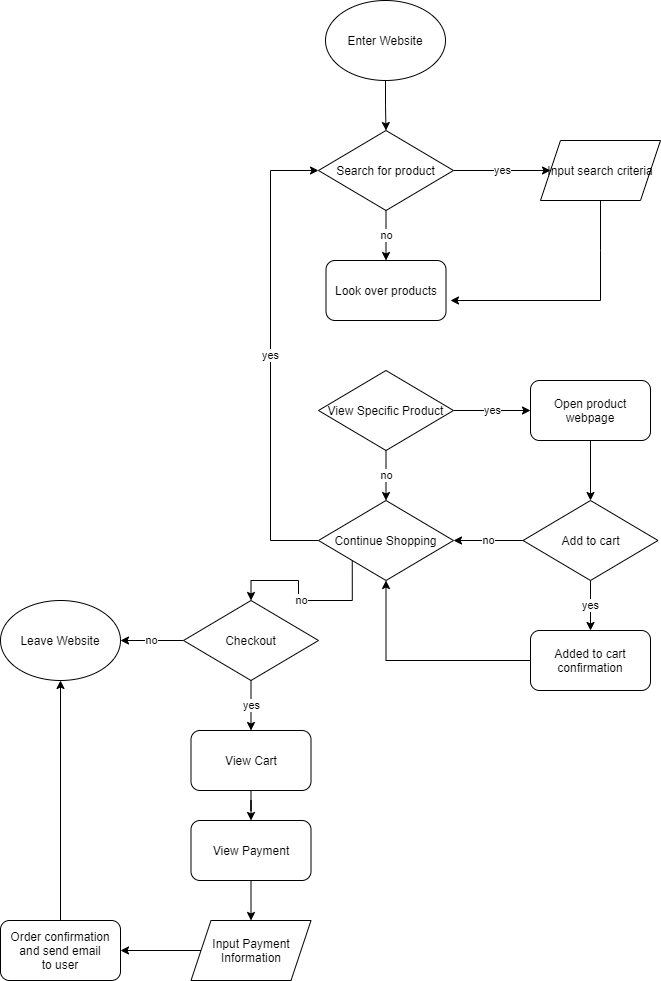

The diagram above was exported from draw.io. Its source (the exported page's mxGraphModel, read from the mxfile embedded in the PNG):
<mxGraphModel dx="1712" dy="902" grid="1" gridSize="10" guides="1" tooltips="1" connect="1" arrows="1" fold="1" page="1" pageScale="1" pageWidth="850" pageHeight="1100" math="0" shadow="0">
  <root>
    <mxCell id="0" />
    <mxCell id="1" parent="0" />
    <mxCell id="6" style="edgeStyle=orthogonalEdgeStyle;rounded=0;orthogonalLoop=1;jettySize=auto;html=1;exitX=0.5;exitY=1;exitDx=0;exitDy=0;entryX=0.5;entryY=0;entryDx=0;entryDy=0;" edge="1" parent="1" source="2" target="4">
      <mxGeometry relative="1" as="geometry" />
    </mxCell>
    <mxCell id="2" value="Enter Website" style="ellipse;whiteSpace=wrap;html=1;" vertex="1" parent="1">
      <mxGeometry x="365" y="20" width="120" height="80" as="geometry" />
    </mxCell>
    <mxCell id="3" value="Look over products" style="rounded=1;whiteSpace=wrap;html=1;" vertex="1" parent="1">
      <mxGeometry x="365.5" y="280" width="120" height="60" as="geometry" />
    </mxCell>
    <mxCell id="5" value="no" style="edgeStyle=orthogonalEdgeStyle;rounded=0;orthogonalLoop=1;jettySize=auto;html=1;exitX=0.5;exitY=1;exitDx=0;exitDy=0;" edge="1" parent="1" source="4" target="3">
      <mxGeometry relative="1" as="geometry" />
    </mxCell>
    <mxCell id="8" value="yes" style="edgeStyle=orthogonalEdgeStyle;rounded=0;orthogonalLoop=1;jettySize=auto;html=1;" edge="1" parent="1" source="4" target="7">
      <mxGeometry relative="1" as="geometry" />
    </mxCell>
    <mxCell id="4" value="Search for product" style="rhombus;whiteSpace=wrap;html=1;" vertex="1" parent="1">
      <mxGeometry x="358" y="150" width="135" height="80" as="geometry" />
    </mxCell>
    <mxCell id="9" style="edgeStyle=orthogonalEdgeStyle;rounded=0;orthogonalLoop=1;jettySize=auto;html=1;" edge="1" parent="1" source="7">
      <mxGeometry relative="1" as="geometry">
        <mxPoint x="490" y="320" as="targetPoint" />
        <Array as="points">
          <mxPoint x="640" y="270" />
          <mxPoint x="640" y="270" />
        </Array>
      </mxGeometry>
    </mxCell>
    <mxCell id="7" value="Input search criteria" style="shape=parallelogram;perimeter=parallelogramPerimeter;whiteSpace=wrap;html=1;fixedSize=1;" vertex="1" parent="1">
      <mxGeometry x="580" y="160" width="120" height="60" as="geometry" />
    </mxCell>
    <mxCell id="18" value="yes" style="edgeStyle=orthogonalEdgeStyle;rounded=0;orthogonalLoop=1;jettySize=auto;html=1;exitX=1;exitY=0.5;exitDx=0;exitDy=0;entryX=0;entryY=0.5;entryDx=0;entryDy=0;" edge="1" parent="1" source="12" target="13">
      <mxGeometry relative="1" as="geometry" />
    </mxCell>
    <mxCell id="19" value="no" style="edgeStyle=orthogonalEdgeStyle;rounded=0;orthogonalLoop=1;jettySize=auto;html=1;exitX=0.5;exitY=1;exitDx=0;exitDy=0;entryX=0.5;entryY=0;entryDx=0;entryDy=0;" edge="1" parent="1" source="12" target="15">
      <mxGeometry relative="1" as="geometry" />
    </mxCell>
    <mxCell id="12" value="View Specific Product" style="rhombus;whiteSpace=wrap;html=1;" vertex="1" parent="1">
      <mxGeometry x="358" y="390" width="135" height="80" as="geometry" />
    </mxCell>
    <mxCell id="20" style="edgeStyle=orthogonalEdgeStyle;rounded=0;orthogonalLoop=1;jettySize=auto;html=1;entryX=0.5;entryY=0;entryDx=0;entryDy=0;" edge="1" parent="1" source="13" target="16">
      <mxGeometry relative="1" as="geometry" />
    </mxCell>
    <mxCell id="13" value="Open product webpage" style="rounded=1;whiteSpace=wrap;html=1;" vertex="1" parent="1">
      <mxGeometry x="570" y="400" width="120" height="60" as="geometry" />
    </mxCell>
    <mxCell id="29" value="yes" style="edgeStyle=orthogonalEdgeStyle;rounded=0;orthogonalLoop=1;jettySize=auto;html=1;entryX=0;entryY=0.5;entryDx=0;entryDy=0;" edge="1" parent="1" source="15" target="4">
      <mxGeometry relative="1" as="geometry">
        <mxPoint x="350" y="190" as="targetPoint" />
        <Array as="points">
          <mxPoint x="310" y="560" />
          <mxPoint x="310" y="190" />
        </Array>
      </mxGeometry>
    </mxCell>
    <mxCell id="31" value="no" style="edgeStyle=orthogonalEdgeStyle;rounded=0;orthogonalLoop=1;jettySize=auto;html=1;exitX=0;exitY=1;exitDx=0;exitDy=0;" edge="1" parent="1" source="15" target="30">
      <mxGeometry relative="1" as="geometry" />
    </mxCell>
    <mxCell id="15" value="Continue Shopping" style="rhombus;whiteSpace=wrap;html=1;" vertex="1" parent="1">
      <mxGeometry x="358" y="520" width="135" height="80" as="geometry" />
    </mxCell>
    <mxCell id="17" value="no" style="edgeStyle=orthogonalEdgeStyle;rounded=0;orthogonalLoop=1;jettySize=auto;html=1;entryX=1;entryY=0.5;entryDx=0;entryDy=0;" edge="1" parent="1" source="16" target="15">
      <mxGeometry relative="1" as="geometry" />
    </mxCell>
    <mxCell id="25" value="yes" style="edgeStyle=orthogonalEdgeStyle;rounded=0;orthogonalLoop=1;jettySize=auto;html=1;entryX=0.5;entryY=0;entryDx=0;entryDy=0;" edge="1" parent="1" source="16" target="21">
      <mxGeometry relative="1" as="geometry" />
    </mxCell>
    <mxCell id="16" value="Add to cart" style="rhombus;whiteSpace=wrap;html=1;" vertex="1" parent="1">
      <mxGeometry x="562.5" y="520" width="135" height="80" as="geometry" />
    </mxCell>
    <mxCell id="26" style="edgeStyle=orthogonalEdgeStyle;rounded=0;orthogonalLoop=1;jettySize=auto;html=1;entryX=0.5;entryY=1;entryDx=0;entryDy=0;" edge="1" parent="1" source="21" target="15">
      <mxGeometry relative="1" as="geometry">
        <mxPoint x="420" y="680" as="targetPoint" />
      </mxGeometry>
    </mxCell>
    <mxCell id="21" value="Added to cart&lt;br&gt;confirmation" style="rounded=1;whiteSpace=wrap;html=1;" vertex="1" parent="1">
      <mxGeometry x="570" y="650" width="120" height="60" as="geometry" />
    </mxCell>
    <mxCell id="33" value="no" style="edgeStyle=orthogonalEdgeStyle;rounded=0;orthogonalLoop=1;jettySize=auto;html=1;entryX=1;entryY=0.5;entryDx=0;entryDy=0;" edge="1" parent="1" source="30" target="32">
      <mxGeometry relative="1" as="geometry" />
    </mxCell>
    <mxCell id="44" value="yes" style="edgeStyle=orthogonalEdgeStyle;rounded=0;orthogonalLoop=1;jettySize=auto;html=1;" edge="1" parent="1" source="30" target="34">
      <mxGeometry relative="1" as="geometry" />
    </mxCell>
    <mxCell id="30" value="Checkout" style="rhombus;whiteSpace=wrap;html=1;" vertex="1" parent="1">
      <mxGeometry x="223" y="620" width="135" height="80" as="geometry" />
    </mxCell>
    <mxCell id="32" value="Leave Website" style="ellipse;whiteSpace=wrap;html=1;" vertex="1" parent="1">
      <mxGeometry x="40" y="620" width="120" height="80" as="geometry" />
    </mxCell>
    <mxCell id="43" style="edgeStyle=orthogonalEdgeStyle;rounded=0;orthogonalLoop=1;jettySize=auto;html=1;" edge="1" parent="1" source="34" target="35">
      <mxGeometry relative="1" as="geometry" />
    </mxCell>
    <mxCell id="34" value="View Cart" style="rounded=1;whiteSpace=wrap;html=1;" vertex="1" parent="1">
      <mxGeometry x="230.5" y="750" width="120" height="60" as="geometry" />
    </mxCell>
    <mxCell id="42" style="edgeStyle=orthogonalEdgeStyle;rounded=0;orthogonalLoop=1;jettySize=auto;html=1;" edge="1" parent="1" source="35" target="36">
      <mxGeometry relative="1" as="geometry" />
    </mxCell>
    <mxCell id="35" value="View Payment" style="rounded=1;whiteSpace=wrap;html=1;" vertex="1" parent="1">
      <mxGeometry x="230.5" y="840" width="120" height="60" as="geometry" />
    </mxCell>
    <mxCell id="38" style="edgeStyle=orthogonalEdgeStyle;rounded=0;orthogonalLoop=1;jettySize=auto;html=1;entryX=1;entryY=0.5;entryDx=0;entryDy=0;" edge="1" parent="1" source="36" target="45">
      <mxGeometry relative="1" as="geometry">
        <mxPoint x="150" y="970" as="targetPoint" />
      </mxGeometry>
    </mxCell>
    <mxCell id="36" value="Input Payment&lt;br&gt;Information" style="shape=parallelogram;perimeter=parallelogramPerimeter;whiteSpace=wrap;html=1;fixedSize=1;" vertex="1" parent="1">
      <mxGeometry x="230.5" y="940" width="120" height="60" as="geometry" />
    </mxCell>
    <mxCell id="40" style="edgeStyle=orthogonalEdgeStyle;rounded=0;orthogonalLoop=1;jettySize=auto;html=1;" edge="1" parent="1" target="32">
      <mxGeometry relative="1" as="geometry">
        <mxPoint x="100" y="940" as="sourcePoint" />
      </mxGeometry>
    </mxCell>
    <mxCell id="45" value="&lt;span&gt;Order confirmation&lt;/span&gt;&lt;br&gt;&lt;span&gt;and send email&lt;/span&gt;&lt;br&gt;&lt;span&gt;to user&lt;/span&gt;" style="rounded=1;whiteSpace=wrap;html=1;" vertex="1" parent="1">
      <mxGeometry x="40" y="940" width="120" height="60" as="geometry" />
    </mxCell>
  </root>
</mxGraphModel>